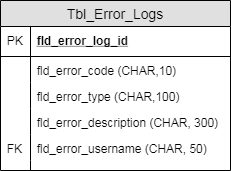

The diagram above was exported from draw.io. Its source (the exported page's mxGraphModel, read from the mxfile embedded in the PNG):
<mxGraphModel dx="2403" dy="1726" grid="1" gridSize="10" guides="1" tooltips="1" connect="1" arrows="1" fold="1" page="1" pageScale="1" pageWidth="827" pageHeight="1169" math="0" shadow="0">
  <root>
    <mxCell id="0" />
    <mxCell id="1" parent="0" />
    <mxCell id="2" value="Tbl_Error_Logs" style="swimlane;fontStyle=0;childLayout=stackLayout;horizontal=1;startSize=26;fillColor=#e0e0e0;horizontalStack=0;resizeParent=1;resizeParentMax=0;resizeLast=0;collapsible=1;marginBottom=0;swimlaneFillColor=#ffffff;align=center;fontSize=14;" vertex="1" parent="1">
      <mxGeometry x="-80" y="589" width="230" height="170" as="geometry" />
    </mxCell>
    <mxCell id="3" value="fld_error_log_id" style="shape=partialRectangle;top=0;left=0;right=0;bottom=1;align=left;verticalAlign=middle;fillColor=none;spacingLeft=34;spacingRight=4;overflow=hidden;rotatable=0;points=[[0,0.5],[1,0.5]];portConstraint=eastwest;dropTarget=0;fontStyle=5;fontSize=12;" vertex="1" parent="2">
      <mxGeometry y="26" width="230" height="30" as="geometry" />
    </mxCell>
    <mxCell id="4" value="PK" style="shape=partialRectangle;top=0;left=0;bottom=0;fillColor=none;align=left;verticalAlign=middle;spacingLeft=4;spacingRight=4;overflow=hidden;rotatable=0;points=[];portConstraint=eastwest;part=1;fontSize=12;" vertex="1" connectable="0" parent="3">
      <mxGeometry width="30" height="30" as="geometry" />
    </mxCell>
    <mxCell id="5" value="fld_error_code (CHAR,10)" style="shape=partialRectangle;top=0;left=0;right=0;bottom=0;align=left;verticalAlign=top;fillColor=none;spacingLeft=34;spacingRight=4;overflow=hidden;rotatable=0;points=[[0,0.5],[1,0.5]];portConstraint=eastwest;dropTarget=0;fontSize=12;" vertex="1" parent="2">
      <mxGeometry y="56" width="230" height="26" as="geometry" />
    </mxCell>
    <mxCell id="6" value="" style="shape=partialRectangle;top=0;left=0;bottom=0;fillColor=none;align=left;verticalAlign=top;spacingLeft=4;spacingRight=4;overflow=hidden;rotatable=0;points=[];portConstraint=eastwest;part=1;fontSize=12;" vertex="1" connectable="0" parent="5">
      <mxGeometry width="30" height="26" as="geometry" />
    </mxCell>
    <mxCell id="7" value="fld_error_type (CHAR,100)" style="shape=partialRectangle;top=0;left=0;right=0;bottom=0;align=left;verticalAlign=top;fillColor=none;spacingLeft=34;spacingRight=4;overflow=hidden;rotatable=0;points=[[0,0.5],[1,0.5]];portConstraint=eastwest;dropTarget=0;fontSize=12;" vertex="1" parent="2">
      <mxGeometry y="82" width="230" height="26" as="geometry" />
    </mxCell>
    <mxCell id="8" value="" style="shape=partialRectangle;top=0;left=0;bottom=0;fillColor=none;align=left;verticalAlign=top;spacingLeft=4;spacingRight=4;overflow=hidden;rotatable=0;points=[];portConstraint=eastwest;part=1;fontSize=12;" vertex="1" connectable="0" parent="7">
      <mxGeometry width="30" height="26" as="geometry" />
    </mxCell>
    <mxCell id="9" value="fld_error_description (CHAR, 300)" style="shape=partialRectangle;top=0;left=0;right=0;bottom=0;align=left;verticalAlign=top;fillColor=none;spacingLeft=34;spacingRight=4;overflow=hidden;rotatable=0;points=[[0,0.5],[1,0.5]];portConstraint=eastwest;dropTarget=0;fontSize=12;" vertex="1" parent="2">
      <mxGeometry y="108" width="230" height="26" as="geometry" />
    </mxCell>
    <mxCell id="10" value="" style="shape=partialRectangle;top=0;left=0;bottom=0;fillColor=none;align=left;verticalAlign=top;spacingLeft=4;spacingRight=4;overflow=hidden;rotatable=0;points=[];portConstraint=eastwest;part=1;fontSize=12;" vertex="1" connectable="0" parent="9">
      <mxGeometry width="30" height="26" as="geometry" />
    </mxCell>
    <mxCell id="11" value="fld_error_username (CHAR, 50)" style="shape=partialRectangle;top=0;left=0;right=0;bottom=0;align=left;verticalAlign=top;fillColor=none;spacingLeft=34;spacingRight=4;overflow=hidden;rotatable=0;points=[[0,0.5],[1,0.5]];portConstraint=eastwest;dropTarget=0;fontSize=12;" vertex="1" parent="2">
      <mxGeometry y="134" width="230" height="26" as="geometry" />
    </mxCell>
    <mxCell id="12" value="FK" style="shape=partialRectangle;top=0;left=0;bottom=0;fillColor=none;align=left;verticalAlign=top;spacingLeft=4;spacingRight=4;overflow=hidden;rotatable=0;points=[];portConstraint=eastwest;part=1;fontSize=12;" vertex="1" connectable="0" parent="11">
      <mxGeometry width="30" height="26" as="geometry" />
    </mxCell>
    <mxCell id="13" value="" style="shape=partialRectangle;top=0;left=0;right=0;bottom=0;align=left;verticalAlign=top;fillColor=none;spacingLeft=34;spacingRight=4;overflow=hidden;rotatable=0;points=[[0,0.5],[1,0.5]];portConstraint=eastwest;dropTarget=0;fontSize=12;" vertex="1" parent="2">
      <mxGeometry y="160" width="230" height="10" as="geometry" />
    </mxCell>
    <mxCell id="14" value="" style="shape=partialRectangle;top=0;left=0;bottom=0;fillColor=none;align=left;verticalAlign=top;spacingLeft=4;spacingRight=4;overflow=hidden;rotatable=0;points=[];portConstraint=eastwest;part=1;fontSize=12;" vertex="1" connectable="0" parent="13">
      <mxGeometry width="30" height="10" as="geometry" />
    </mxCell>
  </root>
</mxGraphModel>